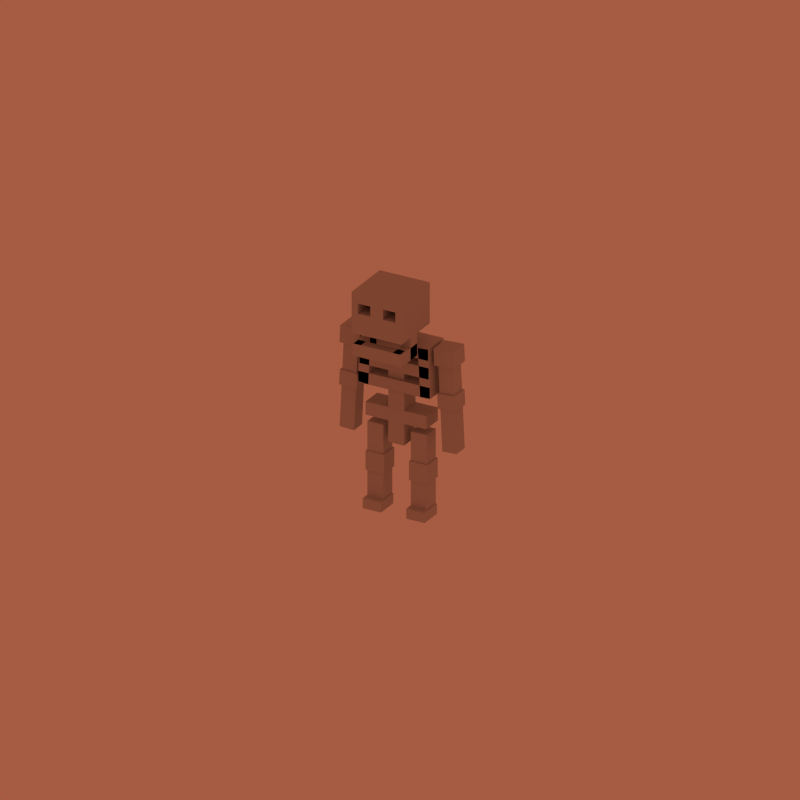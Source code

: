 # Source: bony_1_.blend  (saved by Blender 2.78.5; exported with 4.5.12 LTS)
import bpy
from mathutils import Matrix  # noqa: F401  (used for matrix-valued properties, if any)

bpy.ops.wm.read_factory_settings(use_empty=True)
scene = bpy.context.scene
scene.name = 'Scene'

# ---- collections
col_collection_1 = bpy.data.collections.new('Collection 1'); scene.collection.children.link(col_collection_1)
col_collection_1.hide_render = True
col_collection_1.hide_viewport = True
col_collection_2 = bpy.data.collections.new('Collection 2'); scene.collection.children.link(col_collection_2)

# ---- materials (node trees are filled in below, after node groups)
mat_material_001 = bpy.data.materials.new('Material.001')
mat_material_001.alpha_threshold = 0.0
mat_material_001.roughness = 0.5

# ---- material node trees
mat_material_001.use_nodes = True; mat_material_001.node_tree.nodes.clear()
_N = mat_material_001.node_tree.nodes; _L = mat_material_001.node_tree.links
n0 = _N.new('ShaderNodeOutputMaterial'); n0.name = 'Material Output'; n0.location = (300, 300)
n1 = _N.new('ShaderNodeBsdfDiffuse'); n1.name = 'Diffuse BSDF'; n1.location = (10, 300)
n1.inputs[0].default_value = (0.5277, 0.5277, 0.5277, 1.0)
_L.new(n1.outputs[0], n0.inputs[0])
n0.is_active_output = True

# ---- world
world_world = bpy.data.worlds.new('World'); scene.world = world_world
world_world.color = (0.3834, 0.1066, 0.05393)
world_world.use_sun_shadow = False
world_world.sun_shadow_jitter_overblur = 0.0
world_world.cycles.sampling_method = 'NONE'
world_world.cycles.sample_map_resolution = 256
world_world.light_settings.ao_factor = 0.4

# ---- cameras
cam_camera = bpy.data.cameras.new('Camera')
cam_camera.type = 'ORTHO'
cam_camera.clip_end = 100.0
cam_camera.lens = 35.0
cam_camera.sensor_width = 32.0
cam_camera.sensor_height = 18.0
cam_camera.ortho_scale = 7.314
cam_camera.dof.focus_distance = 0.0

# ---- lights
light_sun = bpy.data.lights.new('Sun', 'SUN')
light_sun.transmission_factor = 0.0
light_sun.angle = 0.05998
light_sun.energy = 1.0
light_sun.shadow_buffer_clip_start = 0.5
light_sun.shadow_soft_size = 0.03
light_sun.shadow_cascade_max_distance = 1000.0
light_sun.cycles.use_multiple_importance_sampling = False

# ---- meshes
me_cube_001 = bpy.data.meshes.new('Cube.001')
me_cube_001.from_pydata([(-0.06678, -0.08639, -0.4584), (-0.06678, -0.08639, 0.4201), (-0.06678, 0.08639, -0.4584), (-0.06678, 0.08639, 0.4201), (0.06678, -0.08639, -0.4584), (0.06678, -0.08639, 0.4201), (0.06678, 0.08639, -0.4584), (0.06678, 0.08639, 0.4201), (-0.2584, -0.08783, -0.173), (0.2552, -0.08783, -0.173), (-0.2584, 0.08783, -0.173), (0.2552, 0.08783, -0.173), (-0.2584, -0.08783, -0.2795), (0.2552, -0.08783, -0.2795), (-0.2584, 0.08783, -0.2795), (0.2552, 0.08783, -0.2795), (-0.3042, -0.1157, 0.07993), (0.301, -0.1157, 0.07993), (-0.3042, 0.1157, 0.07993), (0.301, 0.1157, 0.07993), (-0.3042, -0.1157, -0.01318), (0.301, -0.1157, -0.01318), (-0.3042, 0.1157, -0.01318), (0.301, 0.1157, -0.01318), (-0.2899, -0.1157, 0.3902), (0.2866, -0.1157, 0.3902), (-0.2899, 0.1157, 0.3902), (0.2866, 0.1157, 0.3902), (-0.2899, -0.1157, 0.2971), (0.2866, -0.1157, 0.2971), (-0.2899, 0.1157, 0.2971), (0.2866, 0.1157, 0.2971), (0.287, -0.1157, 0.3905), (0.307, -0.1157, -0.006485), (0.287, 0.1157, 0.3905), (0.307, 0.1157, -0.006485), (0.1999, -0.1157, 0.384), (0.2189, -0.1157, -0.0129), (0.1999, 0.1157, 0.384), (0.2189, 0.1157, -0.0129), (-0.264, -0.07804, -0.7342), (-0.264, -0.07804, -0.5785), (-0.264, 0.07804, -0.7342), (-0.264, 0.07804, -0.5785), (-0.108, -0.07804, -0.7342), (-0.108, -0.07804, -0.5785), (-0.108, 0.07804, -0.7342), (-0.108, 0.07804, -0.5785), (0.2584, 0.06708, -0.951), (0.2584, 0.06708, -1.033), (0.2584, -0.1178, -0.951), (0.2584, -0.1178, -1.033), (0.103, 0.06708, -0.951), (0.103, 0.06708, -1.033), (0.103, -0.1178, -0.951), (0.103, -0.1178, -1.033), (-0.1187, 0.06772, -0.3395), (-0.1187, 0.06772, -1.033), (-0.1187, -0.06772, -0.3395), (-0.1187, -0.06772, -1.033), (-0.2541, 0.06772, -0.3395), (-0.2541, 0.06772, -1.033), (-0.2541, -0.06772, -0.3395), (-0.2541, -0.06772, -1.033), (0.1128, -0.06772, -1.033), (0.1128, -0.06772, -0.3395), (0.1128, 0.06772, -1.033), (0.1128, 0.06772, -0.3395), (0.2482, -0.06772, -1.033), (0.2482, -0.06772, -0.3395), (0.2482, 0.06772, -1.033), (0.2482, 0.06772, -0.3395), (0.2589, 0.07804, -0.5785), (0.2589, 0.07804, -0.7342), (0.2589, -0.07804, -0.5785), (0.2589, -0.07804, -0.7342), (0.1029, 0.07804, -0.5785), (0.1029, 0.07804, -0.7342), (0.1029, -0.07804, -0.5785), (0.1029, -0.07804, -0.7342), (-0.2196, 0.1157, -0.0129), (-0.2006, 0.1157, 0.384), (-0.2196, -0.1157, -0.0129), (-0.2006, -0.1157, 0.384), (-0.3077, 0.1157, -0.006485), (-0.2877, 0.1157, 0.3905), (-0.3077, -0.1157, -0.006485), (-0.2877, -0.1157, 0.3905), (-0.2115, -0.3804, 0.5222), (-0.2115, -0.3804, 0.8571), (-0.2115, 0.04267, 0.5222), (-0.2115, 0.04267, 0.8571), (0.2115, -0.3804, 0.5222), (0.2115, -0.3804, 0.8571), (0.2115, 0.04267, 0.5222), (0.2115, 0.04267, 0.8571), (-0.2101, -0.378, 0.3373), (-0.2101, -0.378, 0.4365), (-0.2101, -0.1408, 0.3373), (-0.2101, -0.1408, 0.4365), (-0.1342, -0.378, 0.3373), (-0.1342, -0.378, 0.4365), (-0.1342, -0.1408, 0.3373), (-0.1342, -0.1408, 0.4365), (0.1332, -0.378, 0.3373), (0.1332, -0.378, 0.4365), (0.1332, -0.1408, 0.3373), (0.1332, -0.1408, 0.4365), (0.209, -0.378, 0.3373), (0.209, -0.378, 0.4365), (0.209, -0.1408, 0.3373), (0.209, -0.1408, 0.4365), (-0.197, -0.3027, 0.3373), (-0.197, -0.3027, 0.4365), (0.196, -0.3027, 0.3373), (0.196, -0.3027, 0.4365), (-0.197, -0.3786, 0.3373), (-0.197, -0.3786, 0.4365), (0.196, -0.3786, 0.3373), (0.196, -0.3786, 0.4365), (0.1332, -0.2422, 0.5749), (0.1332, -0.143, 0.5749), (0.1332, -0.2422, 0.3377), (0.1332, -0.143, 0.3377), (0.209, -0.2422, 0.5749), (0.209, -0.143, 0.5749), (0.209, -0.2422, 0.3377), (0.209, -0.143, 0.3377), (-0.2101, -0.2422, 0.5749), (-0.2101, -0.143, 0.5749), (-0.2101, -0.2422, 0.3377), (-0.2101, -0.143, 0.3377), (-0.1342, -0.2422, 0.5749), (-0.1342, -0.143, 0.5749), (-0.1342, -0.2422, 0.3377), (-0.1342, -0.143, 0.3377), (0.3755, -0.06084, -0.4434), (0.3362, -0.06084, 0.3765), (0.3755, 0.06084, -0.4434), (0.3362, 0.06084, 0.3765), (0.4971, -0.06084, -0.4376), (0.4577, -0.06084, 0.3823), (0.4971, 0.06084, -0.4376), (0.4577, 0.06084, 0.3823), (-0.475, 0.08331, 0.3974), (-0.4816, 0.08331, 0.2592), (-0.475, -0.08331, 0.3974), (-0.4816, -0.08331, 0.2592), (-0.3086, 0.08331, 0.3895), (-0.3151, 0.08331, 0.2513), (-0.3086, -0.08331, 0.3895), (-0.3151, -0.08331, 0.2513), (0.3453, -0.07432, -0.09574), (0.3394, -0.07432, 0.02752), (0.3453, 0.07432, -0.09574), (0.3394, 0.07432, 0.02752), (0.4938, -0.07432, -0.08862), (0.4879, -0.07432, 0.03464), (0.4938, 0.07432, -0.08862), (0.4879, 0.07432, 0.03464), (-0.4833, 0.07432, 0.03232), (-0.4891, 0.07432, -0.09094), (-0.4833, -0.07432, 0.03232), (-0.4891, -0.07432, -0.09094), (-0.3348, 0.07432, 0.0253), (-0.3406, 0.07432, -0.09796), (-0.3348, -0.07432, 0.0253), (-0.3406, -0.07432, -0.09796), (0.3196, -0.08331, 0.2535), (0.313, -0.08331, 0.3917), (0.3196, 0.08331, 0.2535), (0.313, 0.08331, 0.3917), (0.486, -0.08331, 0.2615), (0.4794, -0.08331, 0.3997), (0.486, 0.08331, 0.2615), (0.4794, 0.08331, 0.3997), (-0.4533, 0.06084, 0.38), (-0.4921, 0.06084, -0.4399), (-0.4533, -0.06084, 0.38), (-0.4921, -0.06084, -0.4399), (-0.3318, 0.06084, 0.3742), (-0.3706, 0.06084, -0.4456), (-0.3318, -0.06084, 0.3742), (-0.3706, -0.06084, -0.4456), (-0.2945, -0.1157, 0.2384), (0.2913, -0.1157, 0.2384), (-0.2945, 0.1157, 0.2384), (0.2913, 0.1157, 0.2384), (-0.2945, -0.1157, 0.1453), (0.2913, -0.1157, 0.1453), (-0.2945, 0.1157, 0.1453), (0.2913, 0.1157, 0.1453), (-0.1187, -0.06772, -0.6595), (-0.2541, -0.06772, -0.6595), (-0.1187, 0.06772, -0.6595), (-0.2541, 0.06772, -0.6595), (-0.264, -0.07804, -0.6564), (-0.264, 0.07804, -0.6564), (-0.108, 0.07804, -0.6564), (-0.108, -0.07804, -0.6564), (0.1128, 0.06772, -0.6625), (0.2482, 0.06772, -0.6625), (0.1128, -0.06772, -0.6625), (0.2482, -0.06772, -0.6625), (0.2589, -0.07804, -0.6608), (0.2589, 0.07804, -0.6608), (0.1029, 0.07804, -0.6608), (0.1029, -0.07804, -0.6608), (-0.4727, -0.06084, -0.02995), (-0.3512, -0.06084, -0.03569), (-0.4727, 0.06084, -0.02995), (-0.3512, 0.06084, -0.03569), (0.3559, -0.06084, -0.03347), (0.3559, 0.06084, -0.03347), (0.4774, 0.06084, -0.02764), (0.4774, -0.06084, -0.02764), (-0.4862, -0.07432, -0.02931), (-0.3377, -0.07432, -0.03633), (-0.4862, 0.07432, -0.02931), (-0.3377, 0.07432, -0.03633), (0.3424, -0.07432, -0.03411), (0.3424, 0.07432, -0.03411), (0.4909, 0.07432, -0.02699), (0.4909, -0.07432, -0.02699), (-0.1098, 0.06708, -0.951), (-0.1098, 0.06708, -1.033), (-0.1098, -0.1178, -0.951), (-0.1098, -0.1178, -1.033), (-0.2651, 0.06708, -0.951), (-0.2651, 0.06708, -1.033), (-0.2651, -0.1178, -0.951), (-0.2651, -0.1178, -1.033), (-0.2115, -0.3804, 0.6897), (-0.2115, -0.1688, 0.8571), (-0.2115, 0.04267, 0.6897), (-0.2115, -0.1688, 0.5222), (0.0, 0.04267, 0.8571), (0.2115, 0.04267, 0.6897), (0.0, 0.04267, 0.5222), (0.2115, -0.1688, 0.8571), (0.2115, -0.3804, 0.6897), (0.2115, -0.1688, 0.5222), (0.0, -0.3804, 0.8571), (0.0, -0.3804, 0.5222), (0.0, -0.1688, 0.8571), (0.0, -0.1688, 0.5222), (0.0, -0.3804, 0.6897), (0.2115, -0.1688, 0.6897), (0.0, 0.04267, 0.6897), (-0.2115, -0.1688, 0.6897), (-0.2115, -0.3804, 0.7734), (-0.2115, -0.06309, 0.8571), (-0.2115, 0.04267, 0.6059), (-0.2115, -0.2746, 0.5222), (0.1058, 0.04267, 0.8571), (0.2115, 0.04267, 0.6059), (-0.1058, 0.04267, 0.5222), (0.2115, -0.2746, 0.8571), (0.2115, -0.3804, 0.6059), (0.2115, -0.06309, 0.5222), (-0.1058, -0.3804, 0.8571), (0.1058, -0.3804, 0.5222), (-0.2115, -0.3804, 0.6059), (-0.2115, -0.2746, 0.8571), (-0.2115, 0.04267, 0.7734), (-0.2115, -0.06309, 0.5222), (-0.1058, 0.04267, 0.8571), (0.2115, 0.04267, 0.7734), (0.1058, 0.04267, 0.5222), (0.2115, -0.06309, 0.8571), (0.2115, -0.3804, 0.7734), (0.2115, -0.2746, 0.5222), (0.1058, -0.3804, 0.8571), (-0.1058, -0.3804, 0.5222), (-0.1058, -0.1688, 0.8571), (0.1058, -0.1688, 0.8571), (0.0, -0.2746, 0.8571), (0.0, -0.06309, 0.8571), (0.1058, -0.1688, 0.5222), (-0.1058, -0.1688, 0.5222), (0.0, -0.2746, 0.5222), (0.0, -0.06309, 0.5222), (0.0, -0.3804, 0.6059), (0.0, -0.3804, 0.7734), (0.1058, -0.3804, 0.6897), (-0.1058, -0.3804, 0.6897), (0.2115, -0.1688, 0.6059), (0.2115, -0.1688, 0.7734), (0.2115, -0.06309, 0.6897), (0.2115, -0.2746, 0.6897), (0.0, 0.04267, 0.6059), (0.0, 0.04267, 0.7734), (-0.1058, 0.04267, 0.6897), (0.1058, 0.04267, 0.6897), (-0.2115, -0.1688, 0.6059), (-0.2115, -0.1688, 0.7734), (-0.2115, -0.2746, 0.6897), (-0.2115, -0.06309, 0.6897), (-0.2115, -0.06309, 0.7734), (-0.2115, -0.2746, 0.7734), (-0.2115, -0.2746, 0.6059), (0.1058, 0.04267, 0.7734), (-0.1058, 0.04267, 0.7734), (-0.1058, 0.04267, 0.6059), (0.2115, -0.2746, 0.7734), (0.2115, -0.06309, 0.7734), (0.2115, -0.06309, 0.6059), (-0.1058, -0.3804, 0.7734), (0.1058, -0.3804, 0.7734), (0.1058, -0.3804, 0.6059), (-0.1058, -0.06309, 0.5222), (-0.1058, -0.2746, 0.5222), (0.1058, -0.2746, 0.5222), (0.1058, -0.06309, 0.8571), (0.1058, -0.2746, 0.8571), (-0.1058, -0.2746, 0.8571), (-0.1058, -0.06309, 0.8571), (0.1058, -0.06309, 0.5222), (-0.1058, -0.3804, 0.6059), (0.2115, -0.2746, 0.6059), (0.1058, 0.04267, 0.6059), (-0.2115, -0.06309, 0.6059), (-0.2115, -0.3804, 0.8153), (-0.2115, -0.01021, 0.8571), (-0.2115, 0.04267, 0.5641), (-0.2115, -0.3275, 0.5222), (0.1586, 0.04267, 0.8571), (0.2115, 0.04267, 0.5641), (-0.1586, 0.04267, 0.5222), (0.2115, -0.3275, 0.8571), (0.2115, -0.3804, 0.5641), (0.2115, -0.01021, 0.5222), (-0.1586, -0.3804, 0.8571), (0.1586, -0.3804, 0.5222), (-0.2115, -0.3804, 0.6478), (-0.2115, -0.2217, 0.8571), (-0.2115, 0.04267, 0.7315), (-0.2115, -0.116, 0.5222), (-0.05288, 0.04267, 0.8571), (0.2115, 0.04267, 0.7315), (0.05288, 0.04267, 0.5222), (0.2115, -0.116, 0.8571), (0.2115, -0.3804, 0.7315), (0.2115, -0.2217, 0.5222), (0.05288, -0.3804, 0.8571), (-0.05288, -0.3804, 0.5222), (-0.1586, -0.1688, 0.8571), (0.05288, -0.1688, 0.8571), (0.0, -0.3275, 0.8571), (0.0, -0.116, 0.8571), (0.1586, -0.1688, 0.5222), (-0.05288, -0.1688, 0.5222), (0.0, -0.3275, 0.5222), (0.0, -0.116, 0.5222), (0.0, -0.3804, 0.5641), (0.0, -0.3804, 0.7315), (0.1586, -0.3804, 0.6897), (-0.05288, -0.3804, 0.6897), (0.2115, -0.1688, 0.5641), (0.2115, -0.1688, 0.7315), (0.2115, -0.01021, 0.6897), (0.2115, -0.2217, 0.6897), (0.0, 0.04267, 0.5641), (0.0, 0.04267, 0.7315), (-0.1586, 0.04267, 0.6897), (0.05288, 0.04267, 0.6897), (-0.2115, -0.1688, 0.5641), (-0.2115, -0.1688, 0.7315), (-0.2115, -0.3275, 0.6897), (-0.2115, -0.116, 0.6897), (-0.2115, -0.3804, 0.7315), (-0.2115, -0.116, 0.8571), (-0.2115, 0.04267, 0.6478), (-0.2115, -0.2217, 0.5222), (0.05288, 0.04267, 0.8571), (0.2115, 0.04267, 0.6478), (-0.05288, 0.04267, 0.5222), (0.2115, -0.2217, 0.8571), (0.2115, -0.3804, 0.6478), (0.2115, -0.116, 0.5222), (-0.05288, -0.3804, 0.8571), (0.05288, -0.3804, 0.5222), (-0.2115, -0.3804, 0.5641), (-0.2115, -0.3275, 0.8571), (-0.2115, 0.04267, 0.8153), (-0.2115, -0.01021, 0.5222), (-0.1586, 0.04267, 0.8571), (0.2115, 0.04267, 0.8153), (0.1586, 0.04267, 0.5222), (0.2115, -0.01021, 0.8571), (0.2115, -0.3804, 0.8153), (0.2115, -0.3275, 0.5222), (0.1586, -0.3804, 0.8571), (-0.1586, -0.3804, 0.5222), (-0.05288, -0.1688, 0.8571), (0.1586, -0.1688, 0.8571), (0.0, -0.2217, 0.8571), (0.0, -0.01021, 0.8571), (0.05288, -0.1688, 0.5222), (-0.1586, -0.1688, 0.5222), (0.0, -0.2217, 0.5222), (0.0, -0.01021, 0.5222), (0.0, -0.3804, 0.6478), (0.0, -0.3804, 0.8153), (0.05288, -0.3804, 0.6897), (-0.1586, -0.3804, 0.6897), (0.2115, -0.1688, 0.6478), (0.2115, -0.1688, 0.8153), (0.2115, -0.116, 0.6897), (0.2115, -0.3275, 0.6897), (0.0, 0.04267, 0.6478), (0.0, 0.04267, 0.8153), (-0.05288, 0.04267, 0.6897), (0.1586, 0.04267, 0.6897), (-0.2115, -0.1688, 0.6478), (-0.2115, -0.1688, 0.8153), (-0.2115, -0.2217, 0.6897), (-0.2115, -0.01021, 0.6897), (-0.2115, -0.06309, 0.7315), (-0.2115, -0.06309, 0.8153), (-0.2115, -0.116, 0.7734), (-0.2115, -0.01021, 0.7734), (-0.2115, -0.2746, 0.7315), (-0.2115, -0.2746, 0.8153), (-0.2115, -0.3275, 0.7734), (-0.2115, -0.2217, 0.7734), (-0.2115, -0.2746, 0.5641), (-0.2115, -0.2746, 0.6478), (-0.2115, -0.3275, 0.6059), (-0.2115, -0.2217, 0.6059), (0.1058, 0.04267, 0.7315), (0.1058, 0.04267, 0.8153), (0.05288, 0.04267, 0.7734), (0.1586, 0.04267, 0.7734), (-0.1058, 0.04267, 0.7315), (-0.1058, 0.04267, 0.8153), (-0.1586, 0.04267, 0.7734), (-0.05288, 0.04267, 0.7734), (-0.1058, 0.04267, 0.5641), (-0.1058, 0.04267, 0.6478), (-0.1586, 0.04267, 0.6059), (-0.05288, 0.04267, 0.6059), (0.2115, -0.2746, 0.7315), (0.2115, -0.2746, 0.8153), (0.2115, -0.2217, 0.7734), (0.2115, -0.3275, 0.7734), (0.2115, -0.06309, 0.7315), (0.2115, -0.06309, 0.8153), (0.2115, -0.01021, 0.7734), (0.2115, -0.116, 0.7734), (0.2115, -0.06309, 0.5641), (0.2115, -0.06309, 0.6478), (0.2115, -0.01021, 0.6059), (0.2115, -0.116, 0.6059), (-0.1058, -0.3804, 0.8153), (-0.05288, -0.3804, 0.7734), (-0.1586, -0.3804, 0.7734), (0.1058, -0.3804, 0.8153), (0.1586, -0.3804, 0.7734), (0.05288, -0.3804, 0.7734), (0.1058, -0.3804, 0.5641), (0.1058, -0.3804, 0.6478), (0.1586, -0.3804, 0.6059), (0.05288, -0.3804, 0.6059), (-0.05288, -0.06309, 0.5222), (-0.1586, -0.06309, 0.5222), (-0.1058, -0.116, 0.5222), (-0.1058, -0.01021, 0.5222), (-0.05288, -0.2746, 0.5222), (-0.1586, -0.2746, 0.5222), (-0.1058, -0.3275, 0.5222), (-0.1058, -0.2217, 0.5222), (0.1586, -0.2746, 0.5222), (0.05288, -0.2746, 0.5222), (0.1058, -0.3275, 0.5222), (0.1058, -0.2217, 0.5222), (0.05288, -0.06309, 0.8571), (0.1586, -0.06309, 0.8571), (0.1058, -0.116, 0.8571), (0.1058, -0.01021, 0.8571), (0.05288, -0.2746, 0.8571), (0.1586, -0.2746, 0.8571), (0.1058, -0.3275, 0.8571), (0.1058, -0.2217, 0.8571), (-0.1586, -0.2746, 0.8571), (-0.05288, -0.2746, 0.8571), (-0.1058, -0.3275, 0.8571), (-0.1058, -0.2217, 0.8571), (-0.1586, -0.06309, 0.8571), (-0.05288, -0.06309, 0.8571), (-0.1058, -0.116, 0.8571), (-0.1058, -0.01021, 0.8571), (0.1586, -0.06309, 0.5222), (0.05288, -0.06309, 0.5222), (0.1058, -0.116, 0.5222), (0.1058, -0.01021, 0.5222), (-0.1058, -0.3804, 0.5641), (-0.1058, -0.3804, 0.6478), (-0.05288, -0.3804, 0.6059), (-0.1586, -0.3804, 0.6059), (0.2115, -0.2746, 0.5641), (0.2115, -0.2746, 0.6478), (0.2115, -0.2217, 0.6059), (0.2115, -0.3275, 0.6059), (0.1058, 0.04267, 0.5641), (0.1058, 0.04267, 0.6478), (0.05288, 0.04267, 0.6059), (0.1586, 0.04267, 0.6059), (-0.2115, -0.06309, 0.5641), (-0.2115, -0.06309, 0.6478), (-0.2115, -0.116, 0.6059), (-0.2115, -0.01021, 0.6059), (-0.2115, -0.01021, 0.6478), (-0.2115, -0.116, 0.6478), (-0.2115, -0.116, 0.5641), (0.1586, 0.04267, 0.6478), (0.05288, 0.04267, 0.6478), (0.05288, 0.04267, 0.5641), (0.2115, -0.3275, 0.6478), (0.2115, -0.2217, 0.6478), (0.2115, -0.2217, 0.5641), (-0.1586, -0.3804, 0.6478), (-0.05288, -0.3804, 0.6478), (-0.05288, -0.3804, 0.5641), (0.05288, -0.01021, 0.5222), (0.05288, -0.116, 0.5222), (0.1586, -0.116, 0.5222), (-0.05288, -0.01021, 0.8571), (-0.05288, -0.116, 0.8571), (-0.1586, -0.116, 0.8571), (-0.05288, -0.2217, 0.8571), (-0.05288, -0.3275, 0.8571), (-0.1586, -0.3275, 0.8571), (0.1586, -0.2217, 0.8571), (0.1586, -0.3275, 0.8571), (0.05288, -0.3275, 0.8571), (0.1586, -0.01021, 0.8571), (0.1586, -0.116, 0.8571), (0.05288, -0.116, 0.8571), (0.05288, -0.2217, 0.5222), (0.05288, -0.3275, 0.5222), (0.1586, -0.3275, 0.5222), (-0.1586, -0.2217, 0.5222), (-0.1586, -0.3275, 0.5222), (-0.05288, -0.3275, 0.5222), (-0.1586, -0.01021, 0.5222), (-0.1586, -0.116, 0.5222), (-0.05288, -0.116, 0.5222), (0.05288, -0.3804, 0.6478), (0.1586, -0.3804, 0.6478), (0.1586, -0.3804, 0.5641), (0.05288, -0.3804, 0.8153), (0.1586, -0.3804, 0.8153), (0.1586, -0.3804, 0.7315), (-0.1586, -0.3804, 0.8153), (-0.05288, -0.3804, 0.8153), (-0.05288, -0.3804, 0.7315), (0.2115, -0.116, 0.6478), (0.2115, -0.01021, 0.6478), (0.2115, -0.01021, 0.5641), (0.2115, -0.116, 0.8153), (0.2115, -0.01021, 0.8153), (0.2115, -0.01021, 0.7315), (0.2115, -0.3275, 0.8153), (0.2115, -0.2217, 0.8153), (0.2115, -0.2217, 0.7315), (-0.05288, 0.04267, 0.6478), (-0.1586, 0.04267, 0.6478), (-0.1586, 0.04267, 0.5641), (-0.05288, 0.04267, 0.8153), (-0.1586, 0.04267, 0.8153), (-0.1586, 0.04267, 0.7315), (0.1586, 0.04267, 0.8153), (0.05288, 0.04267, 0.8153), (0.05288, 0.04267, 0.7315), (-0.2115, -0.2217, 0.6478), (-0.2115, -0.3275, 0.6478), (-0.2115, -0.3275, 0.5641), (-0.2115, -0.2217, 0.8153), (-0.2115, -0.3275, 0.8153), (-0.2115, -0.3275, 0.7315), (-0.2115, -0.01021, 0.8153), (-0.2115, -0.116, 0.8153), (-0.2115, -0.116, 0.7315), (-0.2115, -0.01021, 0.7315), (-0.2115, -0.2217, 0.7315), (-0.2115, -0.2217, 0.5641), (0.1586, 0.04267, 0.7315), (-0.05288, 0.04267, 0.7315), (-0.05288, 0.04267, 0.5641), (0.2115, -0.3275, 0.7315), (0.2115, -0.116, 0.7315), (0.2115, -0.116, 0.5641), (-0.1586, -0.3804, 0.7315), (0.05288, -0.3804, 0.7315), (0.05288, -0.3804, 0.5641), (-0.05288, -0.01021, 0.5222), (-0.05288, -0.2217, 0.5222), (0.1586, -0.2217, 0.5222), (0.05288, -0.01021, 0.8571), (0.05288, -0.2217, 0.8571), (-0.1586, -0.2217, 0.8571), (-0.1586, -0.01021, 0.8571), (0.1586, -0.01021, 0.5222), (-0.1586, -0.3804, 0.5641), (0.2115, -0.3275, 0.5641), (0.1586, 0.04267, 0.5641), (-0.2115, -0.01021, 0.5641), (0.05288, -0.009294, 0.6897), (0.1058, -0.009294, 0.6897), (-0.1586, -0.009294, 0.6897), (-0.1058, -0.009294, 0.6897), (-0.1058, -0.009294, 0.7315), (-0.1586, -0.009294, 0.7734), (-0.1058, -0.009294, 0.7734), (0.1058, -0.009294, 0.7315), (0.05288, -0.009294, 0.7734), (0.1058, -0.009294, 0.7734), (0.1586, -0.009294, 0.6897), (-0.05288, -0.009294, 0.6897), (-0.05288, -0.009294, 0.7734), (0.1586, -0.009294, 0.7734), (0.1586, -0.009294, 0.7315), (-0.05288, -0.009294, 0.7315), (-0.1586, -0.009294, 0.7315), (0.05288, -0.009294, 0.7315)], [], [(3, 0, 1), (7, 2, 3), (5, 6, 7), (1, 4, 5), (2, 4, 0), (7, 1, 5), (9, 10, 8), (15, 10, 11), (13, 14, 15), (13, 8, 12), (10, 12, 8), (13, 11, 9), (17, 18, 16), (23, 18, 19), (21, 22, 23), (17, 20, 21), (18, 20, 16), (21, 19, 17), (25, 26, 24), (31, 26, 27), (29, 30, 31), (25, 28, 29), (26, 28, 24), (29, 27, 25), (33, 34, 32), (33, 36, 37), (34, 36, 32), (37, 38, 39), (35, 38, 34), (37, 35, 33), (197, 40, 196), (198, 42, 197), (199, 46, 198), (196, 44, 199), (42, 44, 40), (47, 41, 45), (48, 54, 50), (53, 51, 55), (54, 51, 50), (50, 49, 48), (48, 53, 52), (52, 55, 54), (61, 59, 63), (194, 61, 195), (195, 63, 193), (56, 62, 58), (193, 59, 192), (192, 57, 194), (203, 70, 201), (202, 68, 203), (71, 65, 69), (202, 66, 64), (201, 66, 200), (66, 68, 64), (72, 78, 74), (77, 75, 79), (207, 75, 204), (204, 73, 205), (205, 77, 206), (206, 79, 207), (83, 85, 87), (84, 81, 80), (86, 85, 84), (82, 84, 80), (83, 86, 82), (81, 82, 80), (324, 385, 607), (327, 388, 606), (330, 391, 605), (382, 393, 604), (388, 331, 603), (386, 323, 602), (99, 96, 97), (103, 98, 99), (101, 102, 103), (97, 100, 101), (98, 100, 96), (103, 97, 101), (107, 104, 105), (111, 106, 107), (109, 110, 111), (105, 108, 109), (106, 108, 104), (111, 105, 109), (115, 112, 113), (119, 114, 115), (117, 118, 119), (113, 116, 117), (114, 116, 112), (117, 115, 113), (123, 120, 121), (127, 122, 123), (127, 124, 126), (121, 124, 125), (122, 124, 120), (127, 121, 125), (131, 128, 129), (135, 130, 131), (135, 132, 134), (129, 132, 133), (130, 132, 128), (135, 129, 133), (213, 136, 212), (214, 138, 213), (215, 142, 214), (215, 136, 140), (138, 140, 136), (143, 137, 141), (147, 149, 151), (149, 144, 148), (151, 148, 150), (150, 144, 146), (146, 151, 150), (145, 146, 144), (221, 152, 220), (222, 154, 221), (223, 158, 222), (223, 152, 156), (154, 156, 152), (159, 153, 157), (163, 165, 167), (165, 218, 219), (167, 219, 217), (166, 160, 162), (163, 217, 216), (161, 216, 218), (171, 168, 169), (175, 170, 171), (173, 174, 175), (173, 168, 172), (170, 172, 168), (175, 169, 173), (179, 181, 183), (181, 210, 211), (183, 211, 209), (182, 176, 178), (208, 183, 209), (177, 208, 210), (185, 186, 184), (191, 186, 187), (189, 190, 191), (185, 188, 189), (186, 188, 184), (189, 187, 185), (58, 194, 56), (62, 192, 58), (60, 193, 62), (56, 195, 60), (41, 199, 45), (45, 198, 47), (47, 197, 43), (43, 196, 41), (71, 200, 67), (65, 200, 202), (65, 203, 69), (69, 201, 71), (76, 207, 78), (72, 206, 76), (74, 205, 72), (78, 204, 74), (210, 178, 176), (178, 209, 182), (209, 180, 182), (211, 176, 180), (141, 212, 215), (141, 214, 143), (143, 213, 139), (139, 212, 137), (218, 162, 160), (216, 166, 162), (217, 164, 166), (164, 218, 160), (157, 220, 223), (157, 222, 159), (159, 221, 155), (155, 220, 153), (224, 230, 226), (229, 227, 231), (230, 227, 226), (226, 225, 224), (224, 229, 228), (228, 231, 230), (346, 335, 601), (347, 396, 600), (374, 397, 599), (350, 343, 598), (351, 400, 597), (376, 401, 596), (354, 381, 595), (355, 404, 594), (370, 405, 593), (358, 379, 592), (359, 408, 591), (342, 409, 590), (362, 376, 589), (363, 412, 588), (339, 413, 587), (366, 373, 586), (367, 416, 585), (336, 417, 584), (418, 369, 583), (419, 420, 582), (384, 421, 581), (422, 368, 580), (423, 424, 579), (415, 425, 578), (426, 325, 577), (427, 428, 576), (414, 429, 575), (430, 365, 574), (431, 432, 573), (387, 433, 572), (434, 364, 571), (435, 436, 570), (411, 437, 569), (438, 328, 568), (439, 440, 567), (410, 441, 566), (442, 361, 565), (443, 444, 564), (390, 445, 563), (446, 360, 562), (447, 448, 561), (407, 449, 560), (450, 331, 559), (451, 452, 558), (406, 453, 557), (593, 613, 456), (454, 455, 555), (322, 456, 554), (459, 617, 308), (457, 458, 552), (403, 459, 551), (460, 333, 550), (461, 462, 549), (402, 463, 548), (464, 353, 547), (465, 466, 546), (328, 467, 545), (468, 352, 544), (469, 470, 543), (399, 471, 542), (472, 391, 541), (473, 474, 540), (398, 475, 539), (476, 349, 538), (477, 478, 537), (326, 479, 536), (480, 348, 535), (481, 482, 534), (395, 483, 533), (484, 383, 532), (485, 486, 531), (394, 487, 530), (488, 371, 529), (489, 490, 528), (338, 491, 527), (492, 379, 526), (493, 494, 525), (340, 495, 524), (496, 345, 523), (497, 498, 522), (334, 499, 521), (500, 343, 520), (501, 502, 519), (378, 503, 518), (504, 340, 517), (505, 506, 516), (375, 507, 515), (508, 337, 514), (509, 510, 513), (372, 511, 512), (512, 321, 509), (417, 509, 297), (234, 512, 417), (513, 294, 414), (369, 414, 249), (297, 513, 369), (514, 235, 366), (510, 366, 294), (321, 514, 510), (515, 320, 505), (413, 505, 293), (237, 515, 413), (516, 290, 410), (365, 410, 248), (293, 516, 365), (517, 238, 362), (506, 362, 290), (320, 517, 506), (518, 319, 501), (409, 501, 289), (240, 518, 409), (519, 286, 406), (361, 406, 247), (289, 519, 361), (520, 241, 358), (502, 358, 286), (319, 520, 502), (521, 318, 497), (405, 497, 285), (232, 521, 405), (522, 282, 402), (357, 402, 246), (285, 522, 357), (523, 243, 354), (498, 354, 282), (318, 523, 498), (524, 317, 493), (401, 493, 281), (238, 524, 401), (525, 278, 398), (353, 398, 245), (281, 525, 353), (526, 241, 350), (494, 350, 278), (317, 526, 494), (527, 316, 489), (397, 489, 277), (236, 527, 397), (528, 274, 394), (349, 394, 244), (277, 528, 349), (529, 233, 346), (490, 346, 274), (316, 529, 490), (530, 315, 485), (396, 485, 276), (244, 530, 396), (531, 260, 380), (348, 380, 242), (276, 531, 348), (532, 89, 332), (486, 332, 260), (315, 532, 486), (533, 314, 481), (377, 481, 257), (239, 533, 377), (534, 272, 392), (329, 392, 93), (257, 534, 329), (535, 242, 344), (482, 344, 272), (314, 535, 482), (536, 313, 477), (389, 477, 269), (95, 536, 389), (537, 275, 395), (341, 395, 239), (269, 537, 341), (538, 244, 347), (478, 347, 275), (313, 538, 478), (539, 312, 473), (400, 473, 280), (245, 539, 400), (540, 261, 381), (352, 381, 243), (280, 540, 352), (541, 92, 333), (474, 333, 261), (312, 541, 474), (542, 311, 469), (373, 469, 253), (235, 542, 373), (543, 273, 393), (325, 393, 88), (253, 543, 325), (544, 243, 345), (470, 345, 273), (311, 544, 470), (545, 310, 465), (385, 465, 265), (90, 545, 385), (546, 279, 399), (337, 399, 235), (265, 546, 337), (547, 245, 351), (466, 351, 279), (310, 547, 466), (548, 309, 461), (404, 461, 284), (246, 548, 404), (549, 258, 378), (356, 378, 240), (284, 549, 356), (550, 92, 330), (462, 330, 258), (309, 550, 462), (551, 308, 457), (344, 457, 272), (242, 551, 344), (552, 270, 390), (392, 390, 93), (272, 552, 392), (553, 240, 342), (458, 342, 270), (405, 624, 593), (554, 307, 454), (332, 454, 260), (89, 554, 332), (555, 283, 403), (380, 403, 242), (260, 555, 380), (556, 246, 355), (455, 355, 283), (556, 619, 357), (557, 306, 451), (408, 451, 288), (247, 557, 408), (558, 255, 375), (360, 375, 237), (288, 558, 360), (559, 94, 327), (452, 327, 255), (306, 559, 452), (560, 305, 447), (341, 447, 269), (239, 560, 341), (561, 267, 387), (389, 387, 95), (269, 561, 389), (562, 237, 339), (448, 339, 267), (305, 562, 448), (563, 304, 443), (329, 443, 257), (93, 563, 329), (564, 287, 407), (377, 407, 239), (257, 564, 377), (565, 247, 359), (444, 359, 287), (304, 565, 444), (566, 303, 439), (412, 439, 292), (248, 566, 412), (567, 252, 372), (364, 372, 234), (292, 567, 364), (568, 90, 324), (440, 324, 252), (303, 568, 440), (569, 302, 435), (338, 435, 266), (236, 569, 338), (570, 264, 384), (386, 384, 91), (266, 570, 386), (571, 234, 336), (436, 336, 264), (302, 571, 436), (572, 301, 431), (326, 431, 254), (95, 572, 326), (573, 291, 411), (374, 411, 236), (254, 573, 374), (574, 248, 363), (432, 363, 291), (301, 574, 432), (575, 300, 427), (416, 427, 296), (249, 575, 416), (576, 262, 334), (368, 334, 232), (296, 576, 368), (577, 88, 382), (428, 382, 262), (300, 577, 428), (578, 299, 423), (335, 423, 263), (233, 578, 335), (579, 250, 322), (383, 322, 89), (263, 579, 383), (580, 232, 370), (424, 370, 250), (299, 580, 424), (581, 298, 419), (323, 419, 251), (91, 581, 323), (582, 295, 415), (371, 415, 233), (251, 582, 371), (583, 249, 367), (420, 367, 295), (298, 583, 420), (584, 297, 418), (421, 418, 298), (264, 584, 421), (585, 296, 422), (425, 422, 299), (295, 585, 425), (586, 253, 426), (429, 426, 300), (294, 586, 429), (587, 293, 430), (433, 430, 301), (267, 587, 433), (588, 292, 434), (437, 434, 302), (291, 588, 437), (589, 256, 438), (441, 438, 303), (290, 589, 441), (590, 289, 442), (445, 442, 304), (270, 590, 445), (591, 288, 446), (449, 446, 305), (287, 591, 449), (592, 259, 450), (453, 450, 306), (286, 592, 453), (357, 611, 285), (308, 621, 458), (250, 593, 456), (356, 609, 284), (594, 616, 459), (283, 594, 459), (595, 261, 460), (463, 460, 309), (282, 595, 463), (596, 281, 464), (467, 464, 310), (256, 596, 467), (597, 280, 468), (471, 468, 311), (279, 597, 471), (598, 271, 472), (475, 472, 312), (278, 598, 475), (599, 277, 476), (479, 476, 313), (254, 599, 479), (600, 276, 480), (483, 480, 314), (275, 600, 483), (601, 263, 484), (487, 484, 315), (274, 601, 487), (602, 251, 488), (491, 488, 316), (266, 602, 491), (603, 259, 492), (495, 492, 317), (268, 603, 495), (604, 273, 496), (499, 496, 318), (262, 604, 499), (605, 271, 500), (503, 500, 319), (258, 605, 503), (606, 268, 504), (507, 504, 320), (255, 606, 507), (607, 265, 508), (511, 508, 321), (252, 607, 511), (612, 619, 623), (615, 618, 622), (617, 622, 621), (614, 623, 620), (624, 611, 612), (613, 612, 614), (625, 609, 615), (616, 615, 617), (455, 623, 556), (553, 618, 356), (307, 620, 455), (284, 608, 404), (458, 622, 553), (404, 625, 594), (285, 610, 405), (456, 614, 307), (3, 2, 0), (7, 6, 2), (5, 4, 6), (1, 0, 4), (2, 6, 4), (7, 3, 1), (9, 11, 10), (15, 14, 10), (13, 12, 14), (13, 9, 8), (10, 14, 12), (13, 15, 11), (17, 19, 18), (23, 22, 18), (21, 20, 22), (17, 16, 20), (18, 22, 20), (21, 23, 19), (25, 27, 26), (31, 30, 26), (29, 28, 30), (25, 24, 28), (26, 30, 28), (29, 31, 27), (33, 35, 34), (33, 32, 36), (34, 38, 36), (37, 36, 38), (35, 39, 38), (37, 39, 35), (197, 42, 40), (198, 46, 42), (199, 44, 46), (196, 40, 44), (42, 46, 44), (47, 43, 41), (48, 52, 54), (53, 49, 51), (54, 55, 51), (50, 51, 49), (48, 49, 53), (52, 53, 55), (61, 57, 59), (194, 57, 61), (195, 61, 63), (56, 60, 62), (193, 63, 59), (192, 59, 57), (203, 68, 70), (202, 64, 68), (71, 67, 65), (202, 200, 66), (201, 70, 66), (66, 70, 68), (72, 76, 78), (77, 73, 75), (207, 79, 75), (204, 75, 73), (205, 73, 77), (206, 77, 79), (83, 81, 85), (84, 85, 81), (86, 87, 85), (82, 86, 84), (83, 87, 86), (81, 83, 82), (324, 90, 385), (327, 94, 388), (330, 92, 391), (382, 88, 393), (388, 94, 331), (386, 91, 323), (99, 98, 96), (103, 102, 98), (101, 100, 102), (97, 96, 100), (98, 102, 100), (103, 99, 97), (107, 106, 104), (111, 110, 106), (109, 108, 110), (105, 104, 108), (106, 110, 108), (111, 107, 105), (115, 114, 112), (119, 118, 114), (117, 116, 118), (113, 112, 116), (114, 118, 116), (117, 119, 115), (123, 122, 120), (127, 126, 122), (127, 125, 124), (121, 120, 124), (122, 126, 124), (127, 123, 121), (131, 130, 128), (135, 134, 130), (135, 133, 132), (129, 128, 132), (130, 134, 132), (135, 131, 129), (213, 138, 136), (214, 142, 138), (215, 140, 142), (215, 212, 136), (138, 142, 140), (143, 139, 137), (147, 145, 149), (149, 145, 144), (151, 149, 148), (150, 148, 144), (146, 147, 151), (145, 147, 146), (221, 154, 152), (222, 158, 154), (223, 156, 158), (223, 220, 152), (154, 158, 156), (159, 155, 153), (163, 161, 165), (165, 161, 218), (167, 165, 219), (166, 164, 160), (163, 167, 217), (161, 163, 216), (171, 170, 168), (175, 174, 170), (173, 172, 174), (173, 169, 168), (170, 174, 172), (175, 171, 169), (179, 177, 181), (181, 177, 210), (183, 181, 211), (182, 180, 176), (208, 179, 183), (177, 179, 208), (185, 187, 186), (191, 190, 186), (189, 188, 190), (185, 184, 188), (186, 190, 188), (189, 191, 187), (58, 192, 194), (62, 193, 192), (60, 195, 193), (56, 194, 195), (41, 196, 199), (45, 199, 198), (47, 198, 197), (43, 197, 196), (71, 201, 200), (65, 67, 200), (65, 202, 203), (69, 203, 201), (76, 206, 207), (72, 205, 206), (74, 204, 205), (78, 207, 204), (210, 208, 178), (178, 208, 209), (209, 211, 180), (211, 210, 176), (141, 137, 212), (141, 215, 214), (143, 214, 213), (139, 213, 212), (218, 216, 162), (216, 217, 166), (217, 219, 164), (164, 219, 218), (157, 153, 220), (157, 223, 222), (159, 222, 221), (155, 221, 220), (224, 228, 230), (229, 225, 227), (230, 231, 227), (226, 227, 225), (224, 225, 229), (228, 229, 231), (346, 233, 335), (347, 244, 396), (374, 236, 397), (350, 241, 343), (351, 245, 400), (376, 238, 401), (354, 243, 381), (355, 246, 404), (370, 232, 405), (358, 241, 379), (359, 247, 408), (342, 240, 409), (362, 238, 376), (363, 248, 412), (339, 237, 413), (366, 235, 373), (367, 249, 416), (336, 234, 417), (418, 297, 369), (419, 298, 420), (384, 264, 421), (422, 296, 368), (423, 299, 424), (415, 295, 425), (426, 253, 325), (427, 300, 428), (414, 294, 429), (430, 293, 365), (431, 301, 432), (387, 267, 433), (434, 292, 364), (435, 302, 436), (411, 291, 437), (438, 256, 328), (439, 303, 440), (410, 290, 441), (442, 289, 361), (443, 304, 444), (390, 270, 445), (446, 288, 360), (447, 305, 448), (407, 287, 449), (450, 259, 331), (451, 306, 452), (406, 286, 453), (593, 624, 613), (454, 307, 455), (322, 250, 456), (459, 616, 617), (457, 308, 458), (403, 283, 459), (460, 261, 333), (461, 309, 462), (402, 282, 463), (464, 281, 353), (465, 310, 466), (328, 256, 467), (468, 280, 352), (469, 311, 470), (399, 279, 471), (472, 271, 391), (473, 312, 474), (398, 278, 475), (476, 277, 349), (477, 313, 478), (326, 254, 479), (480, 276, 348), (481, 314, 482), (395, 275, 483), (484, 263, 383), (485, 315, 486), (394, 274, 487), (488, 251, 371), (489, 316, 490), (338, 266, 491), (492, 259, 379), (493, 317, 494), (340, 268, 495), (496, 273, 345), (497, 318, 498), (334, 262, 499), (500, 271, 343), (501, 319, 502), (378, 258, 503), (504, 268, 340), (505, 320, 506), (375, 255, 507), (508, 265, 337), (509, 321, 510), (372, 252, 511), (512, 511, 321), (417, 512, 509), (234, 372, 512), (513, 510, 294), (369, 513, 414), (297, 509, 513), (514, 337, 235), (510, 514, 366), (321, 508, 514), (515, 507, 320), (413, 515, 505), (237, 375, 515), (516, 506, 290), (365, 516, 410), (293, 505, 516), (517, 340, 238), (506, 517, 362), (320, 504, 517), (518, 503, 319), (409, 518, 501), (240, 378, 518), (519, 502, 286), (361, 519, 406), (289, 501, 519), (520, 343, 241), (502, 520, 358), (319, 500, 520), (521, 499, 318), (405, 521, 497), (232, 334, 521), (522, 498, 282), (357, 522, 402), (285, 497, 522), (523, 345, 243), (498, 523, 354), (318, 496, 523), (524, 495, 317), (401, 524, 493), (238, 340, 524), (525, 494, 278), (353, 525, 398), (281, 493, 525), (526, 379, 241), (494, 526, 350), (317, 492, 526), (527, 491, 316), (397, 527, 489), (236, 338, 527), (528, 490, 274), (349, 528, 394), (277, 489, 528), (529, 371, 233), (490, 529, 346), (316, 488, 529), (530, 487, 315), (396, 530, 485), (244, 394, 530), (531, 486, 260), (348, 531, 380), (276, 485, 531), (532, 383, 89), (486, 532, 332), (315, 484, 532), (533, 483, 314), (377, 533, 481), (239, 395, 533), (534, 482, 272), (329, 534, 392), (257, 481, 534), (535, 348, 242), (482, 535, 344), (314, 480, 535), (536, 479, 313), (389, 536, 477), (95, 326, 536), (537, 478, 275), (341, 537, 395), (269, 477, 537), (538, 349, 244), (478, 538, 347), (313, 476, 538), (539, 475, 312), (400, 539, 473), (245, 398, 539), (540, 474, 261), (352, 540, 381), (280, 473, 540), (541, 391, 92), (474, 541, 333), (312, 472, 541), (542, 471, 311), (373, 542, 469), (235, 399, 542), (543, 470, 273), (325, 543, 393), (253, 469, 543), (544, 352, 243), (470, 544, 345), (311, 468, 544), (545, 467, 310), (385, 545, 465), (90, 328, 545), (546, 466, 279), (337, 546, 399), (265, 465, 546), (547, 353, 245), (466, 547, 351), (310, 464, 547), (548, 463, 309), (404, 548, 461), (246, 402, 548), (549, 462, 258), (356, 549, 378), (284, 461, 549), (550, 333, 92), (462, 550, 330), (309, 460, 550), (551, 459, 308), (344, 551, 457), (242, 403, 551), (552, 458, 270), (392, 552, 390), (272, 457, 552), (553, 356, 240), (458, 553, 342), (405, 610, 624), (554, 456, 307), (332, 554, 454), (89, 322, 554), (555, 455, 283), (380, 555, 403), (260, 454, 555), (556, 357, 246), (455, 556, 355), (556, 623, 619), (557, 453, 306), (408, 557, 451), (247, 406, 557), (558, 452, 255), (360, 558, 375), (288, 451, 558), (559, 331, 94), (452, 559, 327), (306, 450, 559), (560, 449, 305), (341, 560, 447), (239, 407, 560), (561, 448, 267), (389, 561, 387), (269, 447, 561), (562, 360, 237), (448, 562, 339), (305, 446, 562), (563, 445, 304), (329, 563, 443), (93, 390, 563), (564, 444, 287), (377, 564, 407), (257, 443, 564), (565, 361, 247), (444, 565, 359), (304, 442, 565), (566, 441, 303), (412, 566, 439), (248, 410, 566), (567, 440, 252), (364, 567, 372), (292, 439, 567), (568, 328, 90), (440, 568, 324), (303, 438, 568), (569, 437, 302), (338, 569, 435), (236, 411, 569), (570, 436, 264), (386, 570, 384), (266, 435, 570), (571, 364, 234), (436, 571, 336), (302, 434, 571), (572, 433, 301), (326, 572, 431), (95, 387, 572), (573, 432, 291), (374, 573, 411), (254, 431, 573), (574, 365, 248), (432, 574, 363), (301, 430, 574), (575, 429, 300), (416, 575, 427), (249, 414, 575), (576, 428, 262), (368, 576, 334), (296, 427, 576), (577, 325, 88), (428, 577, 382), (300, 426, 577), (578, 425, 299), (335, 578, 423), (233, 415, 578), (579, 424, 250), (383, 579, 322), (263, 423, 579), (580, 368, 232), (424, 580, 370), (299, 422, 580), (581, 421, 298), (323, 581, 419), (91, 384, 581), (582, 420, 295), (371, 582, 415), (251, 419, 582), (583, 369, 249), (420, 583, 367), (298, 418, 583), (584, 417, 297), (421, 584, 418), (264, 336, 584), (585, 416, 296), (425, 585, 422), (295, 367, 585), (586, 373, 253), (429, 586, 426), (294, 366, 586), (587, 413, 293), (433, 587, 430), (267, 339, 587), (588, 412, 292), (437, 588, 434), (291, 363, 588), (589, 376, 256), (441, 589, 438), (290, 362, 589), (590, 409, 289), (445, 590, 442), (270, 342, 590), (591, 408, 288), (449, 591, 446), (287, 359, 591), (592, 379, 259), (453, 592, 450), (286, 358, 592), (357, 619, 611), (308, 617, 621), (250, 370, 593), (356, 618, 609), (594, 625, 616), (283, 355, 594), (595, 381, 261), (463, 595, 460), (282, 354, 595), (596, 401, 281), (467, 596, 464), (256, 376, 596), (597, 400, 280), (471, 597, 468), (279, 351, 597), (598, 343, 271), (475, 598, 472), (278, 350, 598), (599, 397, 277), (479, 599, 476), (254, 374, 599), (600, 396, 276), (483, 600, 480), (275, 347, 600), (601, 335, 263), (487, 601, 484), (274, 346, 601), (602, 323, 251), (491, 602, 488), (266, 386, 602), (603, 331, 259), (495, 603, 492), (268, 388, 603), (604, 393, 273), (499, 604, 496), (262, 382, 604), (605, 391, 271), (503, 605, 500), (258, 330, 605), (606, 388, 268), (507, 606, 504), (255, 327, 606), (607, 385, 265), (511, 607, 508), (252, 324, 607), (612, 611, 619), (615, 609, 618), (617, 615, 622), (614, 612, 623), (624, 610, 611), (613, 624, 612), (625, 608, 609), (616, 625, 615), (455, 620, 623), (553, 622, 618), (307, 614, 620), (284, 609, 608), (458, 621, 622), (404, 608, 625), (285, 611, 610), (456, 613, 614)])
me_cube_001.materials.append(mat_material_001)
me_cube_001.use_remesh_preserve_volume = False
me_cube_001.use_remesh_preserve_attributes = False
me_cube_001.use_mirror_vertex_groups = False
me_cube_001.update()
arm_armature = bpy.data.armatures.new('Armature')  # bones are not reproduced

# ---- objects
ob_sun = bpy.data.objects.new('Sun', light_sun)
ob_camera = bpy.data.objects.new('Camera', cam_camera)
ob_armature = bpy.data.objects.new('Armature', arm_armature)
ob_cube_001 = bpy.data.objects.new('Cube.001', me_cube_001)

# ---- transforms, parenting, visibility, modifiers, constraints
ob_sun.location = (-4.282, -5.068, 5.393)
ob_sun.rotation_euler = (0.8961, -0.4481, -0.4043)
ob_sun.hide_viewport = True
ob_sun.lineart.crease_threshold = 0.0
ob_camera.location = (9.159, -16.32, 10.08)
ob_camera.rotation_euler = (1.124, 4.624e-07, 0.5124)
ob_camera.lock_rotations_4d = False
ob_camera.empty_display_type = 'ARROWS'
ob_camera.color = (0.0, 0.0, 0.0, 0.0)
ob_camera.hide_viewport = True
ob_camera.display_type = 'WIRE'
ob_camera.lineart.crease_threshold = 0.0
ob_armature.location = (0.0, 0.0, 0.8146)
ob_armature.lineart.crease_threshold = 0.0
ob_cube_001.parent = ob_armature
ob_cube_001.matrix_parent_inverse = Matrix(((1.0, 0.0, 0.0, 0.0), (0.0, 1.0, 0.0, 0.0), (0.0, 0.0, 1.0, -0.8146), (0.0, 0.0, 0.0, 1.0)))
ob_cube_001.location = (-0.001182, 0.0, 1.283)
ob_cube_001.scale = (1.241, 1.241, 1.241)
ob_cube_001.lineart.crease_threshold = 0.0
_vg = ob_cube_001.vertex_groups.new(name='Bone')
for _i, _w in zip([0, 2, 4, 6, 16, 17, 18, 19, 20, 21, 22, 23], [0.0138, 0.09263, 0.1031, 0.7746, 1.0, 1.0, 1.0, 1.0, 1.0, 1.0, 1.0, 1.0]): _vg.add([_i], _w, 'REPLACE')
_vg = ob_cube_001.vertex_groups.new(name='Bone.015')
for _i, _w in zip([1, 3, 5, 7, 88, 89, 90, 91, 92, 93, 94, 95, 96, 97, 98, 99, 100, 101, 102, 103, 104, 105, 106, 107, 108, 109, 110, 111, 112, 113, 114, 115, 116, 117, 118, 119, 120, 121, 122, 123, 124, 125, 126, 127, 128, 129, 130, 131, 132, 133, 134, 135, 232, 233, 234, 235, 236, 237, 238, 239, 240, 241, 242, 243, 244, 245, 246, 247, 248, 249, 250, 251, 252, 253, 254, 255, 256, 257, 258, 259, 260, 261, 262, 263, 264, 265, 266, 267, 268, 269, 270, 271, 272, 273, 274, 275, 276, 277, 278, 279, 280, 281, 282, 283, 284, 285, 286, 287, 288, 289, 290, 291, 292, 293, 294, 295, 296, 297, 298, 299, 300, 301, 302, 303, 304, 305, 306, 307, 308, 309, 310, 311, 312, 313, 314, 315, 316, 317, 318, 319, 320, 321, 322, 323, 324, 325, 326, 327, 328, 329, 330, 331, 332, 333, 334, 335, 336, 337, 338, 339, 340, 341, 342, 343, 344, 345, 346, 347, 348, 349, 350, 351, 352, 353, 354, 355, 356, 357, 358, 359, 360, 361, 362, 363, 364, 365, 366, 367, 368, 369, 370, 371, 372, 373, 374, 375, 376, 377, 378, 379, 380, 381, 382, 383, 384, 385, 386, 387, 388, 389, 390, 391, 392, 393, 394, 395, 396, 397, 398, 399, 400, 401, 402, 403, 404, 405, 406, 407, 408, 409, 410, 411, 412, 413, 414, 415, 416, 417, 418, 419, 420, 421, 422, 423, 424, 425, 426, 427, 428, 429, 430, 431, 432, 433, 434, 435, 436, 437, 438, 439, 440, 441, 442, 443, 444, 445, 446, 447, 448, 449, 450, 451, 452, 453, 454, 455, 456, 457, 458, 459, 460, 461, 462, 463, 464, 465, 466, 467, 468, 469, 470, 471, 472, 473, 474, 475, 476, 477, 478, 479, 480, 481, 482, 483, 484, 485, 486, 487, 488, 489, 490, 491, 492, 493, 494, 495, 496, 497, 498, 499, 500, 501, 502, 503, 504, 505, 506, 507, 508, 509, 510, 511, 512, 513, 514, 515, 516, 517, 518, 519, 520, 521, 522, 523, 524, 525, 526, 527, 528, 529, 530, 531, 532, 533, 534, 535, 536, 537, 538, 539, 540, 541, 542, 543, 544, 545, 546, 547, 548, 549, 550, 551, 552, 553, 554, 555, 556, 557, 558, 559, 560, 561, 562, 563, 564, 565, 566, 567, 568, 569, 570, 571, 572, 573, 574, 575, 576, 577, 578, 579, 580, 581, 582, 583, 584, 585, 586, 587, 588, 589, 590, 591, 592, 593, 594, 595, 596, 597, 598, 599, 600, 601, 602, 603, 604, 605, 606, 607, 608, 609, 610, 611, 612, 613, 614, 615, 616, 617, 618, 619, 620, 621, 622, 623, 624, 625], [0.0, 0.0, 0.0, 0.0, 1.0, 1.0, 1.0, 1.0, 1.0, 1.0, 1.0, 1.0, 1.0, 1.0, 1.0, 1.0, 1.0, 1.0, 1.0, 1.0, 1.0, 1.0, 1.0, 1.0, 1.0, 1.0, 1.0, 1.0, 1.0, 1.0, 1.0, 1.0, 1.0, 1.0, 1.0, 1.0, 1.0, 1.0, 1.0, 1.0, 1.0, 1.0, 1.0, 1.0, 1.0, 1.0, 1.0, 1.0, 1.0, 1.0, 1.0, 1.0, 1.0, 1.0, 1.0, 1.0, 1.0, 1.0, 1.0, 1.0, 1.0, 1.0, 1.0, 1.0, 1.0, 1.0, 1.0, 1.0, 1.0, 1.0, 1.0, 1.0, 1.0, 1.0, 1.0, 1.0, 1.0, 1.0, 1.0, 1.0, 1.0, 1.0, 1.0, 1.0, 1.0, 1.0, 1.0, 1.0, 1.0, 1.0, 1.0, 1.0, 1.0, 1.0, 1.0, 1.0, 1.0, 1.0, 1.0, 1.0, 1.0, 1.0, 1.0, 1.0, 1.0, 1.0, 1.0, 1.0, 1.0, 1.0, 1.0, 1.0, 1.0, 1.0, 1.0, 1.0, 1.0, 1.0, 1.0, 1.0, 1.0, 1.0, 1.0, 1.0, 1.0, 1.0, 1.0, 1.0, 1.0, 1.0, 1.0, 1.0, 1.0, 1.0, 1.0, 1.0, 1.0, 1.0, 1.0, 1.0, 1.0, 1.0, 1.0, 1.0, 1.0, 1.0, 1.0, 1.0, 1.0, 1.0, 1.0, 1.0, 1.0, 1.0, 1.0, 1.0, 1.0, 1.0, 1.0, 1.0, 0.986, 1.0, 1.0, 1.0, 1.0, 1.0, 1.0, 1.0, 1.0, 1.0, 1.0, 1.0, 1.0, 1.0, 1.0, 1.0, 1.0, 1.0, 1.0, 1.0, 1.0, 1.0, 1.0, 1.0, 1.0, 1.0, 1.0, 1.0, 1.0, 1.0, 1.0, 1.0, 1.0, 1.0, 1.0, 1.0, 0.933, 1.0, 1.0, 1.0, 1.0, 1.0, 1.0, 1.0, 1.0, 1.0, 1.0, 1.0, 1.0, 1.0, 1.0, 1.0, 1.0, 1.0, 1.0, 1.0, 1.0, 1.0, 1.0, 1.0, 1.0, 1.0, 1.0, 1.0, 1.0, 1.0, 1.0, 1.0, 1.0, 1.0, 1.0, 1.0, 1.0, 1.0, 1.0, 1.0, 1.0, 1.0, 1.0, 1.0, 1.0, 1.0, 1.0, 1.0, 1.0, 1.0, 1.0, 1.0, 1.0, 1.0, 1.0, 1.0, 1.0, 1.0, 1.0, 1.0, 1.0, 1.0, 1.0, 1.0, 1.0, 1.0, 1.0, 1.0, 1.0, 1.0, 1.0, 1.0, 1.0, 1.0, 1.0, 1.0, 1.0, 1.0, 1.0, 1.0, 1.0, 1.0, 1.0, 1.0, 1.0, 1.0, 1.0, 1.0, 1.0, 1.0, 1.0, 1.0, 1.0, 1.0, 1.0, 1.0, 1.0, 1.0, 1.0, 1.0, 1.0, 1.0, 1.0, 1.0, 1.0, 1.0, 1.0, 1.0, 1.0, 1.0, 1.0, 1.0, 1.0, 1.0, 1.0, 1.0, 1.0, 1.0, 1.0, 1.0, 1.0, 1.0, 1.0, 1.0, 1.0, 1.0, 1.0, 1.0, 1.0, 1.0, 1.0, 1.0, 1.0, 1.0, 1.0, 1.0, 1.0, 1.0, 1.0, 1.0, 1.0, 1.0, 1.0, 1.0, 1.0, 1.0, 1.0, 1.0, 1.0, 1.0, 1.0, 1.0, 1.0, 1.0, 1.0, 1.0, 1.0, 1.0, 1.0, 1.0, 1.0, 1.0, 1.0, 1.0, 1.0, 1.0, 1.0, 1.0, 1.0, 1.0, 1.0, 1.0, 1.0, 1.0, 1.0, 1.0, 1.0, 1.0, 1.0, 1.0, 1.0, 1.0, 1.0, 1.0, 1.0, 1.0, 1.0, 1.0, 1.0, 1.0, 1.0, 1.0, 1.0, 1.0, 1.0, 1.0, 1.0, 1.0, 1.0, 1.0, 1.0, 1.0, 1.0, 1.0, 1.0, 1.0, 1.0, 1.0, 1.0, 1.0, 1.0, 1.0, 1.0, 1.0, 1.0, 1.0, 1.0, 1.0, 1.0, 1.0, 1.0, 1.0, 1.0, 1.0, 1.0, 1.0, 1.0, 1.0, 1.0, 1.0, 1.0, 1.0, 1.0, 1.0, 1.0, 1.0, 1.0, 1.0, 1.0, 1.0, 1.0, 1.0, 1.0, 1.0, 1.0, 1.0, 1.0, 1.0, 1.0, 1.0]): _vg.add([_i], _w, 'REPLACE')
_vg = ob_cube_001.vertex_groups.new(name='Bone.009')
for _i, _w in zip([24, 25, 26, 28, 29, 30, 80, 81, 82, 83, 84, 85, 86, 87, 144, 145, 146, 147, 148, 149, 150, 151, 176, 178, 180, 182], [0.8706, 0.0495, 0.9109, 0.9104, 0.0561, 0.983, 1.0, 1.0, 1.0, 1.0, 1.0, 1.0, 1.0, 1.0, 0.5058, 0.1332, 0.6159, 0.513, 0.9819, 0.8647, 0.8614, 0.7573, 0.5238, 0.5429, 0.9744, 0.8362]): _vg.add([_i], _w, 'REPLACE')
_vg = ob_cube_001.vertex_groups.new(name='Bone.011')
for _i, _w in zip([144, 145, 146, 147, 149, 150, 151, 160, 161, 162, 163, 164, 165, 166, 167, 176, 178, 179, 181, 182, 183, 184, 185, 186, 187, 188, 189, 190, 191, 208, 209, 210, 211, 216, 217, 218, 219], [0.4942, 0.8668, 0.3841, 0.487, 0.1353, 0.1386, 0.2408, 0.9201, 0.269, 0.7842, 0.653, 0.9575, 0.7749, 0.8286, 0.7705, 0.4758, 0.4529, 0.03802, 0.001228, 0.1487, 0.01969, 0.0, 0.0, 0.0, 0.0, 0.0, 0.0, 0.0, 0.0, 0.8875, 0.6022, 0.9782, 0.9457, 0.7313, 0.8037, 0.8059, 0.9248]): _vg.add([_i], _w, 'REPLACE')
_vg = ob_cube_001.vertex_groups.new(name='Bone.013')
for _i, _w in zip([151, 160, 161, 162, 163, 164, 165, 166, 167, 177, 179, 181, 183, 184, 208, 209, 211, 216, 217, 218, 219], [0.0, 0.07994, 0.731, 0.2158, 0.347, 0.03494, 0.2251, 0.1714, 0.2295, 0.9878, 0.9553, 0.9741, 0.9645, 0.0, 0.09907, 0.3848, 0.03948, 0.2687, 0.1963, 0.1941, 0.07521]): _vg.add([_i], _w, 'REPLACE')
_vg = ob_cube_001.vertex_groups.new(name='Bone.010')
for _i, _w in zip([24, 25, 26, 27, 28, 29, 31, 32, 33, 34, 35, 36, 37, 38, 39, 137, 139, 141, 143, 149, 168, 169, 170, 171, 172, 173, 174, 175, 184, 185, 186, 187, 188, 189, 190, 191], [0.1294, 0.9503, 0.08915, 0.9947, 0.08955, 0.9148, 0.9906, 1.0, 1.0, 1.0, 1.0, 1.0, 1.0, 1.0, 1.0, 0.8374, 0.9734, 0.5436, 0.5256, 0.0, 0.7605, 0.8627, 0.8692, 0.9798, 0.5173, 0.6182, 0.1411, 0.5067, 0.0, 0.0, 0.0, 0.0, 0.0, 0.0, 0.0, 0.02431]): _vg.add([_i], _w, 'REPLACE')
_vg = ob_cube_001.vertex_groups.new(name='Bone.012')
for _i, _w in zip([136, 137, 138, 139, 140, 141, 143, 152, 153, 154, 155, 156, 157, 158, 159, 168, 169, 170, 172, 173, 174, 175, 212, 213, 214, 215, 220, 221, 222, 223], [0.04506, 0.1615, 0.004209, 0.003112, 0.05098, 0.4557, 0.4743, 0.7758, 0.8333, 0.7796, 0.963, 0.6608, 0.788, 0.2862, 0.9161, 0.2395, 0.1373, 0.1308, 0.4827, 0.3818, 0.8589, 0.4933, 0.9553, 0.9801, 0.985, 0.9609, 0.8085, 0.9257, 0.8124, 0.737]): _vg.add([_i], _w, 'REPLACE')
_vg = ob_cube_001.vertex_groups.new(name='Bone.014')
for _i, _w in zip([136, 138, 140, 142, 152, 153, 154, 155, 156, 157, 158, 159, 220, 221, 222, 223], [0.9516, 0.9726, 0.9482, 0.986, 0.2242, 0.1667, 0.2204, 0.02405, 0.3392, 0.212, 0.7138, 0.08389, 0.1915, 0.07433, 0.1876, 0.263]): _vg.add([_i], _w, 'REPLACE')
_vg = ob_cube_001.vertex_groups.new(name='Bone.001')
for _i, _w in zip([0, 1, 2, 4, 5, 6, 8, 9, 10, 11, 12, 13, 14, 15, 65, 67, 69, 71, 202, 203], [0.8386, 0.02712, 0.08404, 0.8519, 0.008249, 0.1001, 0.1018, 0.4112, 0.04742, 0.4592, 0.1045, 0.4113, 0.06171, 0.4593, 0.6636, 0.9695, 0.5147, 0.537, 0.008784, 0.004554]): _vg.add([_i], _w, 'REPLACE')
_vg = ob_cube_001.vertex_groups.new(name='Bone.003')
for _i, _w in zip([8, 9, 10, 11, 12, 13, 14, 15, 65, 69, 71, 72, 73, 74, 75, 76, 77, 78, 79, 204, 205, 206, 207], [0.1018, 0.4112, 0.04742, 0.4592, 0.1045, 0.4113, 0.06171, 0.4593, 0.1926, 0.4122, 0.4297, 0.6322, 0.08087, 0.4228, 0.2596, 0.8441, 0.05756, 0.4664, 0.2611, 0.3209, 0.1835, 0.1343, 0.3321]): _vg.add([_i], _w, 'REPLACE')
_vg = ob_cube_001.vertex_groups.new(name='Bone.005')
for _i, _w in zip([48, 49, 50, 51, 52, 53, 54, 55, 65, 68, 69, 71, 72, 73, 74, 75, 76, 77, 78, 79, 200, 201, 202, 203, 204, 205, 206, 207], [0.4798, 0.4402, 0.07559, 0.07236, 0.8772, 0.6202, 0.0849, 0.02286, 0.1381, 0.01772, 0.07004, 0.01468, 0.3678, 0.9191, 0.5772, 0.7404, 0.1559, 0.9424, 0.5336, 0.7389, 0.9766, 0.9516, 0.9212, 0.9116, 0.6791, 0.8165, 0.8657, 0.6679]): _vg.add([_i], _w, 'REPLACE')
_vg = ob_cube_001.vertex_groups.new(name='Bone.007')
for _i, _w in zip([48, 49, 50, 51, 52, 53, 54, 55, 64, 66, 68, 70, 202, 203], [0.5202, 0.5598, 0.9244, 0.9276, 0.1228, 0.3798, 0.9151, 0.9636, 0.9881, 0.9884, 0.9645, 0.9748, 0.0281, 0.03473]): _vg.add([_i], _w, 'REPLACE')
_vg = ob_cube_001.vertex_groups.new(name='Bone.002')
for _i, _w in zip([0, 2, 4, 6, 8, 9, 10, 11, 12, 13, 14, 15, 56, 58, 60, 62], [0.119, 0.8164, 0.01996, 0.1174, 0.3982, 0.08877, 0.4513, 0.03162, 0.3955, 0.08866, 0.4383, 0.0314, 0.9625, 0.3523, 0.5236, 0.4562]): _vg.add([_i], _w, 'REPLACE')
_vg = ob_cube_001.vertex_groups.new(name='Bone.004')
for _i, _w in zip([8, 9, 10, 11, 12, 13, 14, 15, 40, 41, 42, 43, 44, 45, 46, 47, 56, 58, 60, 62, 192, 193, 195, 196, 197, 198, 199], [0.3982, 0.08877, 0.4513, 0.03162, 0.3955, 0.08866, 0.4383, 0.0314, 0.7837, 0.8514, 0.8316, 0.962, 0.6321, 0.8186, 0.1613, 0.9652, 0.007933, 0.6007, 0.4543, 0.506, 0.4204, 0.4166, 0.06786, 0.8224, 0.9323, 0.8906, 0.7515]): _vg.add([_i], _w, 'REPLACE')
_vg = ob_cube_001.vertex_groups.new(name='Bone.006')
for _i, _w in zip([40, 41, 42, 43, 44, 45, 46, 47, 58, 61, 62, 192, 193, 194, 195, 196, 197, 198, 199, 224, 225, 226, 227, 228, 229, 230, 231], [0.2163, 0.1486, 0.1684, 0.02603, 0.3679, 0.1814, 0.8387, 0.01952, 0.04032, 0.01972, 0.02228, 0.5466, 0.5427, 0.9628, 0.8952, 0.1776, 0.06772, 0.1094, 0.2485, 0.8615, 0.6624, 0.08209, 0.04102, 0.8119, 0.646, 0.1319, 0.0916]): _vg.add([_i], _w, 'REPLACE')
_vg = ob_cube_001.vertex_groups.new(name='Bone.008')
for _i, _w in zip([57, 59, 61, 63, 193, 224, 225, 226, 227, 228, 229, 230, 231], [0.9928, 0.9893, 0.9603, 0.9713, 0.002567, 0.1385, 0.3376, 0.9179, 0.9545, 0.1881, 0.354, 0.8681, 0.9084]): _vg.add([_i], _w, 'REPLACE')
_m = ob_cube_001.modifiers.new('Armature', 'ARMATURE')
_m.object = ob_armature

# ---- collection membership
col_collection_1.objects.link(ob_sun)
col_collection_1.objects.link(ob_camera)
col_collection_2.objects.link(ob_armature)
col_collection_2.objects.link(ob_cube_001)

# ---- scene / render settings (as saved in the file)
scene.camera = ob_camera
scene.frame_start = 0; scene.frame_end = 40; scene.frame_set(0)
scene.render.engine = 'CYCLES'
scene.render.resolution_x = 1024
scene.render.resolution_y = 1024
scene.render.fps = 30
scene.render.dither_intensity = 0.0
scene.cycles.use_denoising = False
scene.cycles.samples = 100
scene.cycles.sampling_pattern = 'TABULATED_SOBOL'
scene.cycles.light_sampling_threshold = 0.0
scene.cycles.use_adaptive_sampling = False
scene.cycles.use_light_tree = False
scene.cycles.blur_glossy = 0.0
scene.cycles.volume_bounces = 1
scene.cycles.pixel_filter_type = 'GAUSSIAN'
scene.cycles.sample_clamp_indirect = 0.0
scene.view_settings.view_transform = 'Standard'
bpy.context.view_layer.update()
